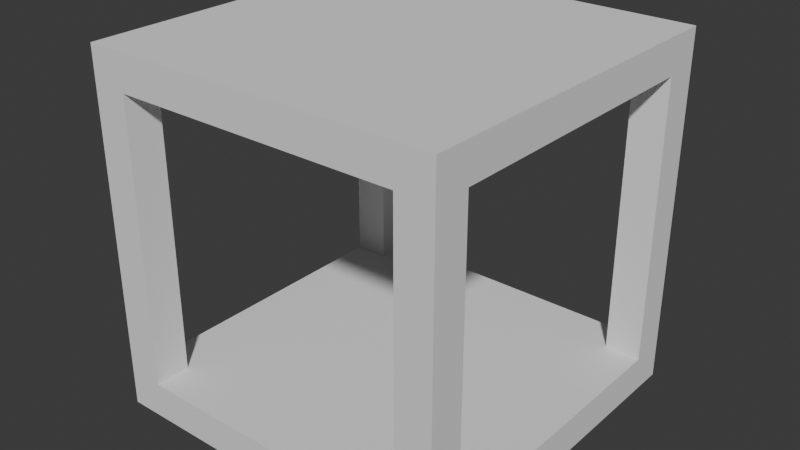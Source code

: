 # Source: Empty.blend  (saved by Blender 4.5.90; exported with 4.5.12 LTS)
import bpy
from mathutils import Matrix  # noqa: F401  (used for matrix-valued properties, if any)

bpy.ops.wm.read_factory_settings(use_empty=True)
scene = bpy.context.scene
scene.name = 'Scene'

# ---- collections
col_collection = bpy.data.collections.new('Collection'); scene.collection.children.link(col_collection)

# ---- world
world_world = bpy.data.worlds.new('World'); scene.world = world_world
world_world.use_nodes = True; world_world.node_tree.nodes.clear()
_N = world_world.node_tree.nodes; _L = world_world.node_tree.links
n0 = _N.new('ShaderNodeOutputWorld'); n0.name = 'World Output'; n0.location = (200, 100)
n1 = _N.new('ShaderNodeBackground'); n1.name = 'Background'; n1.location = (-200, 100)
n1.inputs[0].default_value = (0.05088, 0.05088, 0.05088, 1.0)
_L.new(n1.outputs[0], n0.inputs[0])
n0.is_active_output = True
world_world.color = (0.05088, 0.05088, 0.05088)
world_world.sun_shadow_jitter_overblur = 0.0

# ---- meshes
me_cube_005 = bpy.data.meshes.new('Cube.005')
me_cube_005.from_pydata([(-0.5, -0.5, 0.0), (-0.5, -0.5, 1.0), (-0.5, 0.5, 0.0), (-0.5, 0.5, 1.0), (0.5, -0.5, 0.0), (0.5, -0.5, 1.0), (0.5, 0.5, 0.0), (0.5, 0.5, 1.0), (-0.5, -0.4, 0.0), (-0.5, -0.4, 1.0), (0.5, -0.4, 0.0), (0.5, -0.4, 1.0), (-0.5, 0.4, 1.0), (0.5, 0.4, 0.0), (-0.5, 0.4, 0.0), (0.5, 0.4, 1.0), (-0.5, 0.4, 9.0), (-0.5, 0.5, 9.0), (0.5, 0.5, 9.0), (0.5, -0.4, 9.0), (0.5, -0.5, 9.0), (-0.5, -0.5, 9.0), (-0.5, -0.4, 9.0), (0.5, 0.4, 9.0), (-0.5, 0.4, 10.0), (-0.5, 0.5, 10.0), (0.5, 0.5, 10.0), (0.5, -0.4, 10.0), (0.5, -0.5, 10.0), (-0.5, -0.5, 10.0), (-0.5, -0.4, 10.0), (0.5, 0.4, 10.0), (-0.5, -0.4, 3.0), (0.5, -0.4, 3.0), (0.5, -0.5, 3.0), (-0.5, -0.5, 3.0), (-0.5, 0.5, 3.0), (0.5, 0.5, 3.0), (0.5, 0.4, 3.0), (-0.5, 0.4, 3.0), (-0.4, -0.4, 1.0), (-0.4, 0.4, 1.0), (-0.4, -0.4, 9.0), (-0.4, 0.4, 9.0), (-0.4, -0.4, 3.0), (-0.4, 0.4, 3.0), (0.4, -0.4, 1.0), (0.4, 0.4, 1.0), (0.4, -0.4, 9.0), (0.4, 0.4, 9.0), (0.4, -0.4, 3.0), (0.4, 0.4, 3.0), (-0.4, 0.5, 0.0), (-0.4, 0.5, 1.0), (-0.4, -0.5, 0.0), (-0.4, -0.5, 1.0), (-0.4, -0.4, 0.0), (-0.4, 0.4, 0.0), (-0.4, 0.5, 9.0), (-0.4, -0.5, 9.0), (-0.4, 0.5, 10.0), (-0.4, -0.5, 10.0), (-0.4, -0.4, 10.0), (-0.4, 0.4, 10.0), (-0.4, -0.5, 3.0), (-0.4, 0.5, 3.0), (0.4, 0.5, 1.0), (0.4, -0.5, 0.0), (0.4, 0.5, 9.0), (0.4, 0.5, 10.0), (0.4, -0.4, 10.0), (0.4, 0.4, 10.0), (0.4, 0.5, 3.0), (0.4, 0.5, 0.0), (0.4, -0.5, 1.0), (0.4, -0.4, 0.0), (0.4, 0.4, 0.0), (0.4, -0.5, 9.0), (0.4, -0.5, 10.0), (0.4, -0.5, 3.0)], [], [(14, 12, 3, 2), (73, 66, 7, 6), (10, 11, 5, 4), (54, 55, 1, 0), (75, 10, 4, 67), (65, 36, 17, 58), (41, 12, 9, 40), (76, 13, 10, 75), (13, 15, 11, 10), (0, 1, 9, 8), (6, 7, 15, 13), (73, 6, 13, 76), (44, 32, 22, 42), (8, 9, 12, 14), (58, 17, 25, 60), (77, 20, 28, 78), (38, 37, 18, 23), (34, 33, 19, 20), (51, 38, 23, 49), (32, 35, 21, 22), (36, 39, 16, 17), (79, 34, 20, 77), (62, 30, 29, 61), (60, 25, 24, 63), (23, 18, 26, 31), (22, 21, 29, 30), (20, 19, 27, 28), (17, 16, 24, 25), (30, 24, 16, 22), (42, 22, 16, 43), (62, 63, 24, 30), (31, 27, 19, 23), (11, 46, 50, 33), (74, 5, 34, 79), (5, 11, 33, 34), (12, 41, 45, 39), (15, 7, 37, 38), (53, 3, 36, 65), (3, 12, 39, 36), (72, 66, 47, 51), (40, 9, 32, 44), (48, 42, 43, 49), (39, 45, 43, 16), (47, 41, 40, 46), (15, 47, 46, 11), (33, 50, 48, 19), (19, 48, 49, 23), (9, 1, 35, 32), (43, 45, 65, 58), (65, 45, 41, 53), (49, 43, 58, 68), (47, 66, 53, 41), (49, 68, 72, 51), (47, 15, 38, 51), (1, 55, 64, 35), (70, 71, 63, 62), (69, 60, 63, 71), (70, 62, 61, 78), (35, 64, 59, 21), (21, 59, 61, 29), (68, 58, 60, 69), (2, 52, 57, 14), (14, 57, 56, 8), (8, 56, 54, 0), (67, 74, 55, 54), (2, 3, 53, 52), (4, 5, 74, 67), (37, 72, 68, 18), (18, 68, 69, 26), (27, 70, 78, 28), (26, 69, 71, 31), (27, 31, 71, 70), (7, 66, 72, 37), (59, 77, 78, 61), (52, 73, 76, 57), (57, 76, 75, 56), (56, 75, 67, 54), (52, 53, 66, 73), (42, 59, 64, 44), (64, 55, 40, 44), (55, 74, 46, 40), (74, 79, 50, 46), (79, 77, 48, 50), (77, 59, 42, 48)])
_uv = me_cube_005.uv_layers.new(name='UVMap')
_uv.uv.foreach_set('vector', [0.375, 0.2262, 0.625, 0.2262, 0.625, 0.25, 0.375, 0.25, 0.375, 0.4143, 0.625, 0.4143, 0.625, 0.5, 0.375, 0.5, 0.375, 0.7232, 0.625, 0.7232, 0.625, 0.75, 0.375, 0.75, 0.375, 0.9722, 0.625, 0.9722, 0.625, 1.0, 0.375, 1.0, 0.2893, 0.7232, 0.375, 0.7232, 0.375, 0.75, 0.2893, 0.75, 0.625, 0.2778, 0.625, 0.25, 0.625, 0.25, 0.625, 0.2778, 0.8549, 0.5238, 0.875, 0.5238, 0.875, 0.7232, 0.8549, 0.7232, 0.2893, 0.5238, 0.375, 0.5238, 0.375, 0.7232, 0.2893, 0.7232, 0.375, 0.5238, 0.625, 0.5238, 0.625, 0.7232, 0.375, 0.7232, 0.375, 0.0, 0.625, 0.0, 0.625, 0.02677, 0.375, 0.02677, 0.375, 0.5, 0.625, 0.5, 0.625, 0.5238, 0.375, 0.5238, 0.2893, 0.5, 0.375, 0.5, 0.375, 0.5238, 0.2893, 0.5238, 0.8549, 0.7232, 0.875, 0.7232, 0.875, 0.7232, 0.8549, 0.7232, 0.375, 0.02677, 0.625, 0.02677, 0.625, 0.2262, 0.375, 0.2262, 0.625, 0.2778, 0.625, 0.25, 0.625, 0.25, 0.625, 0.2778, 0.625, 0.8357, 0.625, 0.75, 0.625, 0.75, 0.625, 0.8357, 0.625, 0.5238, 0.625, 0.5, 0.625, 0.5, 0.625, 0.5238, 0.625, 0.75, 0.625, 0.7232, 0.625, 0.7232, 0.625, 0.75, 0.672, 0.5238, 0.625, 0.5238, 0.625, 0.5238, 0.672, 0.5238, 0.625, 0.02677, 0.625, 0.0, 0.625, 0.0, 0.625, 0.02677, 0.625, 0.25, 0.625, 0.2262, 0.625, 0.2262, 0.625, 0.25, 0.625, 0.8357, 0.625, 0.75, 0.625, 0.75, 0.625, 0.8357, 0.8472, 0.7232, 0.875, 0.7232, 0.875, 0.75, 0.8472, 0.75, 0.8472, 0.5, 0.875, 0.5, 0.875, 0.5238, 0.8472, 0.5238, 0.625, 0.5238, 0.625, 0.5, 0.625, 0.5, 0.625, 0.5238, 0.625, 0.02677, 0.625, 0.0, 0.625, 0.0, 0.625, 0.02677, 0.625, 0.75, 0.625, 0.7232, 0.625, 0.7232, 0.625, 0.75, 0.625, 0.25, 0.625, 0.2262, 0.625, 0.2262, 0.625, 0.25, 0.625, 0.02677, 0.625, 0.2262, 0.625, 0.2262, 0.625, 0.02677, 0.625, 0.08267, 0.625, 0.02677, 0.875, 0.5238, 0.8549, 0.5238, 0.625, 0.1043, 0.8472, 0.5238, 0.875, 0.5238, 0.625, 0.02677, 0.625, 0.5238, 0.625, 0.7232, 0.625, 0.7232, 0.625, 0.5238, 0.625, 0.7232, 0.672, 0.7232, 0.672, 0.7232, 0.625, 0.7232, 0.625, 0.8357, 0.625, 0.75, 0.625, 0.75, 0.625, 0.8357, 0.625, 0.75, 0.625, 0.7232, 0.625, 0.7232, 0.625, 0.75, 0.875, 0.5238, 0.8549, 0.5238, 0.8549, 0.5238, 0.875, 0.5238, 0.625, 0.5238, 0.625, 0.5, 0.625, 0.5, 0.625, 0.5238, 0.625, 0.2778, 0.625, 0.25, 0.625, 0.25, 0.625, 0.2778, 0.625, 0.25, 0.625, 0.2262, 0.625, 0.2262, 0.625, 0.25, 0.625, 0.4143, 0.625, 0.4143, 0.672, 0.5238, 0.672, 0.5238, 0.8549, 0.7232, 0.625, 0.02677, 0.875, 0.7232, 0.8549, 0.7232, 0.625, 0.5923, 0.625, 0.08267, 0.8549, 0.5238, 0.672, 0.5238, 0.875, 0.5238, 0.8549, 0.5238, 0.8549, 0.5238, 0.875, 0.5238, 0.672, 0.5238, 0.8549, 0.5238, 0.8549, 0.7232, 0.672, 0.7232, 0.625, 0.5238, 0.672, 0.5238, 0.672, 0.7232, 0.625, 0.7232, 0.625, 0.7232, 0.672, 0.7232, 0.672, 0.7232, 0.625, 0.7232, 0.625, 0.7232, 0.625, 0.5923, 0.672, 0.5238, 0.625, 0.5238, 0.625, 0.02677, 0.625, 0.0, 0.625, 0.0, 0.625, 0.02677, 0.8549, 0.5238, 0.8549, 0.5238, 0.625, 0.2778, 0.625, 0.2778, 0.625, 0.2778, 0.8549, 0.5238, 0.8549, 0.5238, 0.625, 0.2778, 0.672, 0.5238, 0.8549, 0.5238, 0.625, 0.2778, 0.625, 0.4143, 0.672, 0.5238, 0.625, 0.4143, 0.625, 0.2778, 0.8549, 0.5238, 0.672, 0.5238, 0.625, 0.4143, 0.625, 0.4143, 0.672, 0.5238, 0.672, 0.5238, 0.625, 0.5238, 0.625, 0.5238, 0.672, 0.5238, 0.625, 1.0, 0.625, 0.9722, 0.625, 0.9722, 0.625, 1.0, 0.625, 0.4845, 0.7107, 0.5238, 0.8472, 0.5238, 0.625, 0.1043, 0.7107, 0.5, 0.8472, 0.5, 0.8472, 0.5238, 0.7107, 0.5238, 0.7107, 0.7232, 0.8472, 0.7232, 0.8472, 0.75, 0.7107, 0.75, 0.625, 1.0, 0.625, 0.9722, 0.625, 0.9722, 0.625, 1.0, 0.625, 1.0, 0.625, 0.9722, 0.625, 0.9722, 0.625, 1.0, 0.625, 0.4143, 0.625, 0.2778, 0.625, 0.2778, 0.625, 0.4143, 0.125, 0.5, 0.1528, 0.5, 0.1528, 0.5238, 0.125, 0.5238, 0.125, 0.5238, 0.1528, 0.5238, 0.1528, 0.7232, 0.125, 0.7232, 0.125, 0.7232, 0.1528, 0.7232, 0.1528, 0.75, 0.125, 0.75, 0.375, 0.8357, 0.625, 0.8357, 0.625, 0.9722, 0.375, 0.9722, 0.375, 0.25, 0.625, 0.25, 0.625, 0.2778, 0.375, 0.2778, 0.375, 0.75, 0.625, 0.75, 0.625, 0.8357, 0.375, 0.8357, 0.625, 0.5, 0.625, 0.4143, 0.625, 0.4143, 0.625, 0.5, 0.625, 0.5, 0.625, 0.4143, 0.625, 0.4143, 0.625, 0.5, 0.625, 0.7232, 0.7107, 0.7232, 0.7107, 0.75, 0.625, 0.75, 0.625, 0.5, 0.7107, 0.5, 0.7107, 0.5238, 0.625, 0.5238, 0.625, 0.7232, 0.625, 0.5238, 0.7107, 0.5238, 0.625, 0.4845, 0.625, 0.5, 0.625, 0.4143, 0.625, 0.4143, 0.625, 0.5, 0.625, 0.9722, 0.625, 0.8357, 0.625, 0.8357, 0.625, 0.9722, 0.1528, 0.5, 0.2893, 0.5, 0.2893, 0.5238, 0.1528, 0.5238, 0.1528, 0.5238, 0.2893, 0.5238, 0.2893, 0.7232, 0.1528, 0.7232, 0.1528, 0.7232, 0.2893, 0.7232, 0.2893, 0.75, 0.1528, 0.75, 0.375, 0.2778, 0.625, 0.2778, 0.625, 0.4143, 0.375, 0.4143, 0.625, 0.08267, 0.625, 0.9722, 0.625, 0.9722, 0.8549, 0.7232, 0.625, 0.9722, 0.625, 0.9722, 0.8549, 0.7232, 0.8549, 0.7232, 0.625, 0.9722, 0.625, 0.8357, 0.672, 0.7232, 0.8549, 0.7232, 0.625, 0.8357, 0.625, 0.8357, 0.672, 0.7232, 0.672, 0.7232, 0.625, 0.8357, 0.625, 0.8357, 0.625, 0.5923, 0.672, 0.7232, 0.625, 0.8357, 0.625, 0.9722, 0.625, 0.08267, 0.625, 0.5923])
me_cube_005.update()

# ---- objects
ob_cube_005 = bpy.data.objects.new('Cube.005', me_cube_005)

# ---- transforms, parenting, visibility, modifiers, constraints
ob_cube_005.location = (0.0, 0.0, 0.0)
ob_cube_005.scale = (2.0, 2.0, 0.2)

# ---- collection membership
col_collection.objects.link(ob_cube_005)

# ---- scene / render settings (as saved in the file)
scene.frame_start = 1; scene.frame_end = 250; scene.frame_set(1)
scene.render.engine = 'BLENDER_EEVEE_NEXT'
bpy.context.view_layer.update()

# ---- added for rendering (the .blend has no active camera and no usable light): camera, sun
cam_auto = bpy.data.cameras.new('AutoCamera')
cam_auto.lens = 50.0
cam_auto.sensor_width = 36.0
cam_auto.clip_end = 1000.0
ob_auto_camera = bpy.data.objects.new('AutoCamera', cam_auto)
scene.collection.objects.link(ob_auto_camera)
ob_auto_camera.location = (3.20507, -3.84609, 3.56406)
ob_auto_camera.rotation_euler = (1.09748, -7.21219e-08, 0.694738)
scene.camera = ob_auto_camera
light_auto_sun = bpy.data.lights.new('AutoSun', 'SUN')
light_auto_sun.energy = 3.0
light_auto_sun.angle = 0.0523599
ob_auto_sun = bpy.data.objects.new('AutoSun', light_auto_sun)
scene.collection.objects.link(ob_auto_sun)
ob_auto_sun.rotation_euler = (0.872665, 0.174533, 0.523599)
bpy.context.view_layer.update()
